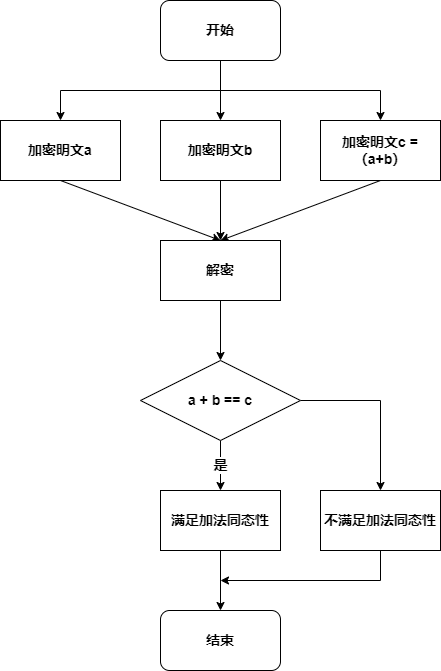

The diagram above was exported from draw.io. Its source (the exported page's mxGraphModel, read from the mxfile embedded in the PNG):
<mxGraphModel dx="1040" dy="643" grid="1" gridSize="10" guides="1" tooltips="1" connect="1" arrows="1" fold="1" page="1" pageScale="1" pageWidth="827" pageHeight="1169" math="0" shadow="0">
  <root>
    <mxCell id="0" />
    <mxCell id="1" parent="0" />
    <mxCell id="K6e8YSY2Tj_U-4r5-BkW-1" style="edgeStyle=elbowEdgeStyle;rounded=0;orthogonalLoop=1;jettySize=auto;elbow=vertical;html=1;exitX=0.5;exitY=1;exitDx=0;exitDy=0;entryX=0.5;entryY=0;entryDx=0;entryDy=0;fontSize=14;" parent="1" source="K6e8YSY2Tj_U-4r5-BkW-4" target="K6e8YSY2Tj_U-4r5-BkW-8" edge="1">
      <mxGeometry relative="1" as="geometry" />
    </mxCell>
    <mxCell id="K6e8YSY2Tj_U-4r5-BkW-2" style="edgeStyle=elbowEdgeStyle;rounded=0;orthogonalLoop=1;jettySize=auto;elbow=vertical;html=1;exitX=0.5;exitY=1;exitDx=0;exitDy=0;entryX=0.5;entryY=0;entryDx=0;entryDy=0;fontSize=14;" parent="1" source="K6e8YSY2Tj_U-4r5-BkW-4" target="K6e8YSY2Tj_U-4r5-BkW-6" edge="1">
      <mxGeometry relative="1" as="geometry" />
    </mxCell>
    <mxCell id="K6e8YSY2Tj_U-4r5-BkW-3" style="edgeStyle=elbowEdgeStyle;rounded=0;orthogonalLoop=1;jettySize=auto;elbow=vertical;html=1;exitX=0.5;exitY=1;exitDx=0;exitDy=0;entryX=0.5;entryY=0;entryDx=0;entryDy=0;fontSize=14;" parent="1" source="K6e8YSY2Tj_U-4r5-BkW-4" target="K6e8YSY2Tj_U-4r5-BkW-10" edge="1">
      <mxGeometry relative="1" as="geometry" />
    </mxCell>
    <mxCell id="K6e8YSY2Tj_U-4r5-BkW-4" value="开始" style="rounded=1;whiteSpace=wrap;html=1;fontSize=14;fontStyle=1" parent="1" vertex="1">
      <mxGeometry x="360" y="40" width="120" height="60" as="geometry" />
    </mxCell>
    <mxCell id="K6e8YSY2Tj_U-4r5-BkW-24" style="edgeStyle=none;rounded=0;orthogonalLoop=1;jettySize=auto;html=1;exitX=0.5;exitY=1;exitDx=0;exitDy=0;entryX=0.5;entryY=0;entryDx=0;entryDy=0;" parent="1" source="K6e8YSY2Tj_U-4r5-BkW-6" target="K6e8YSY2Tj_U-4r5-BkW-19" edge="1">
      <mxGeometry relative="1" as="geometry" />
    </mxCell>
    <mxCell id="K6e8YSY2Tj_U-4r5-BkW-6" value="加密明文a" style="rounded=0;whiteSpace=wrap;html=1;fontSize=14;fontStyle=1" parent="1" vertex="1">
      <mxGeometry x="200" y="160" width="120" height="60" as="geometry" />
    </mxCell>
    <mxCell id="K6e8YSY2Tj_U-4r5-BkW-25" style="edgeStyle=none;rounded=0;orthogonalLoop=1;jettySize=auto;html=1;exitX=0.5;exitY=1;exitDx=0;exitDy=0;entryX=0.5;entryY=0;entryDx=0;entryDy=0;" parent="1" source="K6e8YSY2Tj_U-4r5-BkW-8" target="K6e8YSY2Tj_U-4r5-BkW-19" edge="1">
      <mxGeometry relative="1" as="geometry" />
    </mxCell>
    <mxCell id="K6e8YSY2Tj_U-4r5-BkW-8" value="加密明文b" style="rounded=0;whiteSpace=wrap;html=1;fontSize=14;fontStyle=1" parent="1" vertex="1">
      <mxGeometry x="360" y="160" width="120" height="60" as="geometry" />
    </mxCell>
    <mxCell id="K6e8YSY2Tj_U-4r5-BkW-26" style="edgeStyle=none;rounded=0;orthogonalLoop=1;jettySize=auto;html=1;exitX=0.5;exitY=1;exitDx=0;exitDy=0;entryX=0.5;entryY=0;entryDx=0;entryDy=0;" parent="1" source="K6e8YSY2Tj_U-4r5-BkW-10" target="K6e8YSY2Tj_U-4r5-BkW-19" edge="1">
      <mxGeometry relative="1" as="geometry">
        <mxPoint x="460" y="250" as="targetPoint" />
      </mxGeometry>
    </mxCell>
    <mxCell id="K6e8YSY2Tj_U-4r5-BkW-10" value="加密明文c = （a+b）" style="rounded=0;whiteSpace=wrap;html=1;fontSize=14;fontStyle=1" parent="1" vertex="1">
      <mxGeometry x="520" y="160" width="120" height="60" as="geometry" />
    </mxCell>
    <mxCell id="K6e8YSY2Tj_U-4r5-BkW-11" value="是" style="edgeStyle=none;rounded=0;orthogonalLoop=1;jettySize=auto;html=1;exitX=0.5;exitY=1;exitDx=0;exitDy=0;entryX=0.5;entryY=0;entryDx=0;entryDy=0;fontSize=14;fontStyle=1" parent="1" source="K6e8YSY2Tj_U-4r5-BkW-13" target="K6e8YSY2Tj_U-4r5-BkW-15" edge="1">
      <mxGeometry relative="1" as="geometry" />
    </mxCell>
    <mxCell id="K6e8YSY2Tj_U-4r5-BkW-12" style="edgeStyle=orthogonalEdgeStyle;rounded=0;orthogonalLoop=1;jettySize=auto;html=1;exitX=1;exitY=0.5;exitDx=0;exitDy=0;entryX=0.5;entryY=0;entryDx=0;entryDy=0;fontSize=14;fontStyle=1" parent="1" source="K6e8YSY2Tj_U-4r5-BkW-13" edge="1" target="K6e8YSY2Tj_U-4r5-BkW-17">
      <mxGeometry relative="1" as="geometry">
        <mxPoint x="580" y="530" as="targetPoint" />
      </mxGeometry>
    </mxCell>
    <mxCell id="K6e8YSY2Tj_U-4r5-BkW-13" value="&lt;span style=&quot;font-size: 14px;&quot;&gt;a + b == c&lt;/span&gt;" style="rhombus;whiteSpace=wrap;html=1;fontSize=14;fontStyle=1" parent="1" vertex="1">
      <mxGeometry x="340" y="400" width="160" height="80" as="geometry" />
    </mxCell>
    <mxCell id="K6e8YSY2Tj_U-4r5-BkW-14" style="edgeStyle=none;rounded=0;orthogonalLoop=1;jettySize=auto;html=1;exitX=0.5;exitY=1;exitDx=0;exitDy=0;entryX=0.5;entryY=0;entryDx=0;entryDy=0;fontSize=14;fontStyle=1" parent="1" source="K6e8YSY2Tj_U-4r5-BkW-15" target="K6e8YSY2Tj_U-4r5-BkW-16" edge="1">
      <mxGeometry relative="1" as="geometry" />
    </mxCell>
    <mxCell id="K6e8YSY2Tj_U-4r5-BkW-15" value="满足加法同态性" style="rounded=0;whiteSpace=wrap;html=1;fontSize=14;fontStyle=1" parent="1" vertex="1">
      <mxGeometry x="360" y="530" width="120" height="60" as="geometry" />
    </mxCell>
    <mxCell id="K6e8YSY2Tj_U-4r5-BkW-16" value="结束" style="rounded=1;whiteSpace=wrap;html=1;fontSize=14;fontStyle=1" parent="1" vertex="1">
      <mxGeometry x="360" y="650" width="120" height="60" as="geometry" />
    </mxCell>
    <mxCell id="K6e8YSY2Tj_U-4r5-BkW-17" value="不满足加法同态性" style="rounded=0;whiteSpace=wrap;html=1;fontSize=14;fontStyle=1" parent="1" vertex="1">
      <mxGeometry x="520" y="530" width="120" height="60" as="geometry" />
    </mxCell>
    <mxCell id="K6e8YSY2Tj_U-4r5-BkW-18" value="" style="endArrow=classic;html=1;rounded=0;elbow=vertical;exitX=0.5;exitY=1;exitDx=0;exitDy=0;fontSize=14;fontStyle=1" parent="1" edge="1">
      <mxGeometry width="50" height="50" relative="1" as="geometry">
        <mxPoint x="580" y="590" as="sourcePoint" />
        <mxPoint x="420" y="620" as="targetPoint" />
        <Array as="points">
          <mxPoint x="580" y="620" />
        </Array>
      </mxGeometry>
    </mxCell>
    <mxCell id="eAd5oZRJ5a1CP8wsjRIF-1" style="edgeStyle=orthogonalEdgeStyle;rounded=0;orthogonalLoop=1;jettySize=auto;html=1;exitX=0.5;exitY=1;exitDx=0;exitDy=0;entryX=0.5;entryY=0;entryDx=0;entryDy=0;" edge="1" parent="1" source="K6e8YSY2Tj_U-4r5-BkW-19" target="K6e8YSY2Tj_U-4r5-BkW-13">
      <mxGeometry relative="1" as="geometry" />
    </mxCell>
    <mxCell id="K6e8YSY2Tj_U-4r5-BkW-19" value="解密" style="rounded=0;whiteSpace=wrap;html=1;fontSize=14;fontStyle=1" parent="1" vertex="1">
      <mxGeometry x="360" y="280" width="120" height="60" as="geometry" />
    </mxCell>
  </root>
</mxGraphModel>